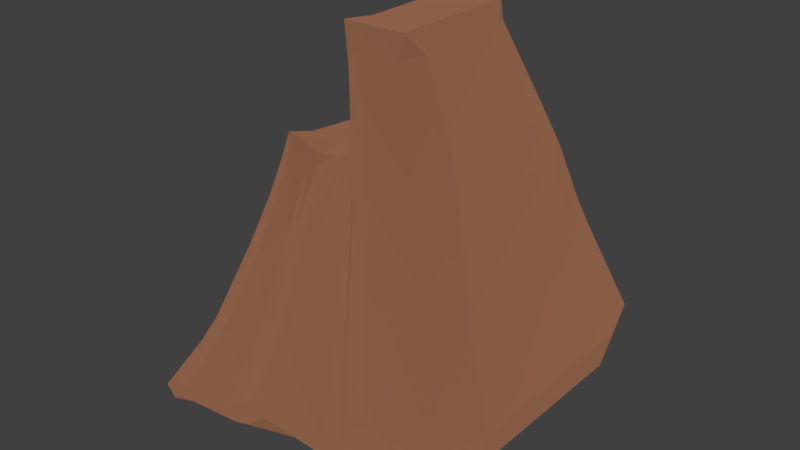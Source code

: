 # Source: stone_medium1.blend  (saved by Blender 2.79.0; exported with 4.5.12 LTS)
import bpy
from mathutils import Matrix  # noqa: F401  (used for matrix-valued properties, if any)

bpy.ops.wm.read_factory_settings(use_empty=True)
scene = bpy.context.scene
scene.name = 'Scene'

# ---- collections
col_collection_1 = bpy.data.collections.new('Collection 1'); scene.collection.children.link(col_collection_1)

# ---- materials (node trees are filled in below, after node groups)
mat_stone_002 = bpy.data.materials.new('Stone.002')
mat_stone_002.alpha_threshold = 0.0
mat_stone_002.roughness = 0.5

# ---- material node trees
mat_stone_002.use_nodes = True; mat_stone_002.node_tree.nodes.clear()
_N = mat_stone_002.node_tree.nodes; _L = mat_stone_002.node_tree.links
n0 = _N.new('ShaderNodeOutputMaterial'); n0.name = 'Material Output'; n0.location = (300, 300)
n1 = _N.new('ShaderNodeBsdfDiffuse'); n1.name = 'Diffuse BSDF'; n1.location = (10, 300)
n1.inputs[0].default_value = (0.2598, 0.1153, 0.06434, 1.0)
n1.inputs[1].default_value = 0.8333
_L.new(n1.outputs[0], n0.inputs[0])
n0.is_active_output = True

# ---- world
world_world = bpy.data.worlds.new('World'); scene.world = world_world
world_world.color = (0.05088, 0.05088, 0.05088)
world_world.use_sun_shadow = False
world_world.sun_shadow_jitter_overblur = 0.0
world_world.cycles.sampling_method = 'MANUAL'

# ---- meshes
me_cube_002 = bpy.data.meshes.new('Cube.002')
me_cube_002.from_pydata([(-1.11, -0.7769, 0.007635), (-0.9898, -0.6588, -0.01529), (-1.1, -1.118, 0.007635), (-0.7085, -0.6949, 1.406), (-0.7191, -0.4657, 1.421), (-0.7553, -0.448, 1.379), (-0.9898, 0.6588, -0.01529), (-1.11, 0.7779, 0.007635), (-1.1, 1.119, 0.007635), (-0.7962, 0.4369, 1.439), (-0.7388, 0.4237, 1.45), (-0.7494, 0.6529, 1.465), (0.9095, -0.6588, -0.01529), (1.141, -0.7727, 0.06729), (1.05, -1.114, 0.06729), (0.6239, -0.6614, 2.182), (0.5325, -0.4431, 2.184), (0.6239, -0.6614, 2.182), (1.05, 1.123, 0.06729), (1.141, 0.7821, 0.06729), (0.9095, 0.6588, -0.01529), (0.6239, 0.695, 2.182), (0.5325, 0.4505, 2.184), (0.6239, 0.695, 2.182), (0.6213, 1.116, 0.06845), (0.5602, 0.6588, -0.01529), (0.4567, 0.6588, -0.01529), (0.5178, 1.116, 0.06845), (0.08812, 0.6179, 2.195), (0.08812, 0.6179, 2.195), (0.1067, 0.3938, 2.11), (0.1795, 0.3997, 2.192), (0.6213, -1.121, 0.06845), (0.5178, -1.121, 0.06845), (0.4567, -0.6588, -0.01529), (0.5602, -0.6588, -0.01529), (0.08812, -0.7385, 2.195), (0.1795, -0.4939, 2.192), (0.1067, -0.4998, 2.11), (0.08812, -0.7385, 2.195), (0.4062, 0.6588, -0.01529), (0.2961, 0.6588, -0.01529), (0.3483, 1.117, 0.0432), (0.4584, 1.117, 0.0432), (0.1968, -0.6958, 1.699), (0.1783, -0.4717, 1.784), (0.1637, -0.4514, 1.674), (0.1968, -0.6958, 1.699), (0.1968, 0.6606, 1.699), (0.1968, 0.6606, 1.699), (0.1681, 0.4428, 1.69), (0.1783, 0.4219, 1.784), (0.4584, -1.12, 0.0432), (0.3483, -1.12, 0.0432), (0.2961, -0.6588, -0.01529), (0.4062, -0.6588, -0.01529), (-0.3648, 1.118, 0.0267), (-0.3315, 0.6588, -0.01529), (-0.447, 0.6588, -0.01529), (-0.4803, 1.118, 0.0267), (-0.2829, -0.6811, 1.527), (-0.26, -0.4433, 1.526), (-0.3255, -0.4667, 1.541), (-0.2829, -0.6811, 1.527), (-0.2829, 0.6753, 1.527), (-0.3149, 0.4291, 1.526), (-0.26, 0.4503, 1.526), (-0.2829, 0.6753, 1.527), (-0.4803, -1.119, 0.0267), (-0.447, -0.6588, -0.01529), (-0.3315, -0.6588, -0.01529), (-0.3648, -1.119, 0.0267), (-0.1489, 0.7129, 1.524), (-0.1717, 0.4751, 1.524), (-0.1186, 0.4861, 1.545), (-0.1489, 0.7129, 1.524), (-0.2772, -0.6588, -0.01529), (-0.2482, -0.6588, -0.01529), (-0.2614, -1.115, 0.04634), (-0.2904, -1.115, 0.04634), (-0.2904, 1.122, 0.04634), (-0.2614, 1.122, 0.04634), (-0.2482, 0.6588, -0.01529), (-0.2772, 0.6588, -0.01529), (-0.1489, -0.6435, 1.524), (-0.1489, -0.6435, 1.524), (-0.123, -0.4081, 1.529), (-0.1717, -0.4185, 1.524), (-0.9507, 0.6588, -0.01529), (-1.031, 1.11, 0.02254), (-0.9198, 1.11, 0.02254), (-0.839, 0.6588, -0.01529), (-0.5323, -0.7809, 1.61), (-0.5323, -0.7809, 1.61), (-0.4792, -0.5302, 1.581), (-0.558, -0.5295, 1.553), (-0.4703, 0.5887, 1.52), (-0.4703, 0.5887, 1.52), (-0.5383, 0.3682, 1.524), (-0.4489, 0.3698, 1.536), (-0.9198, -1.127, 0.02254), (-1.031, -1.127, 0.02254), (-0.9507, -0.6588, -0.01529), (-0.839, -0.6588, -0.01529), (0.02847, 0.7402, 1.646), (0.02847, 0.7402, 1.646), (-0.006187, 0.5035, 1.61), (0.05279, 0.4946, 1.64), (-0.07846, -0.6588, -0.01529), (-0.07872, -1.114, 0.04791), (-0.1907, -1.114, 0.04791), (-0.1904, -0.6588, -0.01529), (-0.1907, 1.123, 0.04791), (-0.07872, 1.123, 0.04791), (-0.07846, 0.6588, -0.01529), (-0.1904, 0.6588, -0.01529), (0.002647, -0.62, 1.554), (0.002647, -0.62, 1.554), (0.04018, -0.4009, 1.594), (-0.01879, -0.3919, 1.564), (-1.331, -0.9005, 0.4386), (-1.281, -1.345, 0.4634), (-1.177, -1.228, 0.5927), (-1.227, -0.783, 0.5679), (-1.227, 0.7939, 0.5679), (-1.177, 1.21, 0.5927), (-1.281, 1.326, 0.4634), (-1.331, 0.9102, 0.4386), (1.208, 1.254, 1.166), (1.35, 0.8359, 1.164), (1.467, 0.9484, 0.9803), (1.325, 1.367, 0.9822), (1.35, -0.741, 1.164), (1.208, -1.184, 1.166), (1.325, -1.305, 0.9822), (1.467, -0.8623, 0.9803), (0.6775, -1.233, 1.174), (0.5192, -1.244, 1.134), (0.5895, -1.358, 0.9488), (0.7478, -1.348, 0.9889), (0.6775, 1.205, 1.174), (0.7478, 1.324, 0.9889), (0.5895, 1.314, 0.9488), (0.5192, 1.194, 1.134), (0.4602, 1.2, 0.9655), (0.5214, 1.319, 0.8035), (0.4077, 1.331, 0.7693), (0.3465, 1.212, 0.9314), (0.4602, -1.238, 0.9655), (0.3465, -1.226, 0.9314), (0.4077, -1.341, 0.7693), (0.5214, -1.353, 0.8035), (-0.5257, 1.203, 0.7517), (-0.4009, 1.222, 0.7912), (-0.428, 1.339, 0.6444), (-0.5527, 1.32, 0.6048), (-0.4009, -1.216, 0.7912), (-0.5257, -1.235, 0.7517), (-0.5527, -1.352, 0.6048), (-0.428, -1.333, 0.6444), (-0.2671, -1.19, 0.9223), (-0.294, -1.31, 0.7574), (-0.236, -1.302, 0.7927), (-0.2091, -1.182, 0.9576), (-0.2671, 1.248, 0.9223), (-0.2091, 1.256, 0.9576), (-0.236, 1.37, 0.7927), (-0.294, 1.362, 0.7574), (-0.8411, 1.151, 0.7239), (-0.9588, 1.275, 0.5809), (-1.099, 1.277, 0.5492), (-0.9809, 1.152, 0.6922), (-0.9809, -1.286, 0.6922), (-1.099, -1.395, 0.5492), (-0.9588, -1.397, 0.5809), (-0.8411, -1.287, 0.7239), (-0.1229, -1.175, 0.9681), (-0.1419, -1.296, 0.8017), (-0.02117, -1.305, 0.7965), (-0.002208, -1.183, 0.9628), (-0.002208, 1.255, 0.9628), (-0.02117, 1.367, 0.7965), (-0.1419, 1.376, 0.8017), (-0.1229, 1.263, 0.9681), (-1.496, 1.57, 0.1111), (-1.536, 1.001, 0.09618), (-1.582, 1.046, 0.1848), (-1.542, 1.616, 0.1997), (1.685, 1.021, 0.3862), (1.515, 1.592, 0.3873), (1.582, 1.645, 0.5751), (1.752, 1.074, 0.574), (1.515, -1.561, 0.3873), (1.685, -0.9753, 0.3862), (1.752, -1.012, 0.574), (1.582, -1.598, 0.5751), (0.7449, -1.589, 0.3666), (0.9371, -1.582, 0.3907), (0.9525, -1.631, 0.5804), (0.7603, -1.638, 0.5563), (0.7449, 1.565, 0.3666), (0.7603, 1.605, 0.5563), (0.9525, 1.611, 0.5804), (0.9371, 1.571, 0.3907), (0.4976, 1.574, 0.2738), (0.5099, 1.616, 0.4215), (0.6814, 1.609, 0.4421), (0.669, 1.567, 0.2943), (0.4976, -1.579, 0.2738), (0.669, -1.586, 0.2943), (0.6814, -1.634, 0.4421), (0.5099, -1.626, 0.4215), (-0.4733, 1.579, 0.2085), (-0.6565, 1.567, 0.1847), (-0.6737, 1.611, 0.305), (-0.4906, 1.623, 0.3288), (-0.6565, -1.586, 0.1847), (-0.4733, -1.575, 0.2085), (-0.4906, -1.62, 0.3288), (-0.6737, -1.631, 0.305), (-0.2995, -1.558, 0.2859), (-0.2959, -1.597, 0.4389), (-0.358, -1.602, 0.4177), (-0.3615, -1.563, 0.2647), (-0.2995, 1.595, 0.2859), (-0.3615, 1.59, 0.2647), (-0.358, 1.64, 0.4177), (-0.2959, 1.645, 0.4389), (-1.373, 1.546, 0.1537), (-1.379, 1.577, 0.2672), (-1.19, 1.576, 0.2862), (-1.184, 1.545, 0.1728), (-1.184, -1.608, 0.1728), (-1.19, -1.667, 0.2862), (-1.379, -1.666, 0.2672), (-1.373, -1.608, 0.1537), (-0.02722, -1.561, 0.2873), (-0.01551, -1.598, 0.4429), (-0.1929, -1.592, 0.446), (-0.2046, -1.555, 0.2904), (-0.2046, 1.598, 0.2904), (-0.1929, 1.65, 0.446), (-0.01551, 1.645, 0.4429), (-0.02722, 1.593, 0.2873), (-1.542, -1.627, 0.1997), (-1.582, -1.04, 0.1848), (-1.536, -0.9957, 0.09618), (-1.496, -1.583, 0.1111), (-1.075, -0.7023, 0.8137), (-1.022, -1.064, 0.8423), (-0.9331, -0.9646, 0.9889), (-0.9863, -0.6034, 0.9603), (-1.075, 0.7146, 0.8137), (-0.9969, 0.612, 0.9758), (-0.9437, 0.9401, 1.004), (-1.022, 1.043, 0.8423), (1.06, 1.091, 1.471), (0.9286, 0.9866, 1.659), (1.052, 0.6561, 1.656), (1.183, 0.7607, 1.469), (1.183, -0.6561, 1.469), (1.052, -0.5615, 1.656), (0.9286, -0.9203, 1.659), (1.06, -1.015, 1.471), (0.5639, -1.068, 1.48), (0.4834, -0.9739, 1.667), (0.3469, -0.9863, 1.621), (0.4274, -1.08, 1.434), (0.5639, 1.039, 1.48), (0.4274, 1.026, 1.434), (0.3469, 0.9206, 1.621), (0.4834, 0.9331, 1.667), (0.3747, 1.032, 1.253), (0.2926, 1.046, 1.214), (0.2468, 0.9466, 1.358), (0.3289, 0.9327, 1.398), (0.3747, -1.074, 1.253), (0.3289, -0.9742, 1.398), (0.2468, -0.9603, 1.358), (0.2926, -1.06, 1.214), (-0.4517, 1.035, 1.015), (-0.4238, 0.9351, 1.158), (-0.3314, 0.9575, 1.204), (-0.3594, 1.057, 1.061), (-0.3594, -1.049, 1.061), (-0.3314, -0.9495, 1.204), (-0.4238, -0.9718, 1.158), (-0.4517, -1.071, 1.015), (-0.2272, -1.021, 1.201), (-0.1732, -1.012, 1.242), (-0.1573, -0.9122, 1.352), (-0.2113, -0.9217, 1.311), (-0.2272, 1.085, 1.201), (-0.2113, 0.9852, 1.311), (-0.1573, 0.9947, 1.352), (-0.1732, 1.094, 1.242), (-0.7086, 0.9791, 0.9855), (-0.8201, 0.9808, 0.9489), (-0.7342, 0.8794, 1.097), (-0.6227, 0.8777, 1.134), (-0.8201, -1.125, 0.9489), (-0.7086, -1.127, 0.9855), (-0.6333, -1.031, 1.149), (-0.7448, -1.03, 1.113), (-0.09285, -1.004, 1.253), (-0.003492, -1.014, 1.247), (0.01518, -0.9125, 1.359), (-0.07417, -0.9024, 1.365), (-0.003492, 1.092, 1.247), (-0.09285, 1.102, 1.253), (-0.06977, 1.005, 1.381), (0.01959, 0.9951, 1.375), (-0.7447, -0.6772, 1.364), (-0.805, -0.5037, 1.296), (-0.7582, -0.7506, 1.323), (-0.7085, -0.6949, 1.406), (-0.8353, 0.4967, 1.34), (-0.8068, 0.6661, 1.454), (-0.7494, 0.6529, 1.465), (-0.7885, 0.7127, 1.367), (0.6206, 0.7448, 2.076), (0.6239, 0.695, 2.182), (0.6239, 0.695, 2.182), (0.712, 0.5265, 2.074), (0.712, -0.4803, 2.074), (0.6239, -0.6614, 2.182), (0.6239, -0.6614, 2.182), (0.6206, -0.7249, 2.076), (0.2354, -0.7766, 2.084), (0.08812, -0.7385, 2.195), (0.08812, -0.7385, 2.195), (0.1625, -0.7825, 2.002), (0.2354, 0.693, 2.084), (0.1625, 0.6871, 2.002), (0.08812, 0.6179, 2.195), (0.08812, 0.6179, 2.195), (0.2028, 0.7097, 1.712), (0.1926, 0.7305, 1.618), (0.1968, 0.6606, 1.699), (0.1968, 0.6606, 1.699), (0.2028, -0.76, 1.712), (0.1968, -0.6958, 1.699), (0.1968, -0.6958, 1.699), (0.1882, -0.7398, 1.602), (-0.3318, 0.717, 1.452), (-0.2829, 0.6753, 1.527), (-0.2829, 0.6753, 1.527), (-0.277, 0.7382, 1.452), (-0.277, -0.7314, 1.452), (-0.2829, -0.6811, 1.527), (-0.2829, -0.6811, 1.527), (-0.3424, -0.7549, 1.467), (-0.1776, -0.7056, 1.488), (-0.1289, -0.6952, 1.493), (-0.1489, -0.6435, 1.524), (-0.1489, -0.6435, 1.524), (-0.1776, 0.764, 1.488), (-0.1489, 0.7129, 1.524), (-0.1489, 0.7129, 1.524), (-0.1245, 0.7751, 1.509), (-0.4817, 0.6598, 1.44), (-0.571, 0.6583, 1.428), (-0.4703, 0.5887, 1.52), (-0.4703, 0.5887, 1.52), (-0.6014, -0.8178, 1.472), (-0.5226, -0.8185, 1.5), (-0.5323, -0.7809, 1.61), (-0.5323, -0.7809, 1.61), (-0.03489, -0.6817, 1.51), (0.02409, -0.6906, 1.54), (0.002647, -0.62, 1.554), (0.002647, -0.62, 1.554), (0.0411, 0.7816, 1.601), (-0.01787, 0.7905, 1.571), (0.02847, 0.7402, 1.646), (0.02847, 0.7402, 1.646)], [], [(98, 10, 4, 95), (40, 26, 34, 55), (24, 203, 189, 18), (312, 5, 9, 317), (22, 31, 37, 16), (8, 184, 228, 89), (326, 17, 36, 329), (43, 207, 200, 27), (322, 23, 15, 325), (33, 196, 209, 52), (53, 208, 236, 109), (50, 107, 118, 46), (339, 48, 29, 334), (113, 243, 204, 42), (355, 84, 60, 349), (346, 67, 72, 357), (65, 99, 94, 62), (73, 66, 61, 87), (245, 120, 127, 186), (358, 75, 105, 374), (91, 58, 69, 103), (68, 216, 232, 100), (19, 188, 193, 13), (101, 235, 247, 2), (350, 63, 93, 366), (363, 96, 64, 345), (342, 47, 117, 370), (375, 104, 49, 338), (81, 224, 240, 112), (110, 239, 220, 78), (303, 364, 314, 250), (168, 296, 280, 152), (176, 304, 289, 163), (140, 268, 256, 128), (160, 288, 284, 156), (165, 295, 309, 183), (157, 287, 301, 175), (153, 283, 292, 164), (144, 272, 269, 143), (149, 279, 305, 179), (180, 308, 273, 147), (137, 267, 276, 148), (172, 300, 249, 122), (133, 263, 264, 136), (129, 259, 260, 132), (123, 248, 252, 124), (6, 88, 102, 1), (335, 28, 21, 321), (14, 192, 197, 32), (367, 92, 3, 315), (25, 20, 12, 35), (30, 51, 45, 38), (114, 41, 54, 108), (330, 39, 44, 341), (57, 83, 76, 70), (106, 74, 86, 119), (82, 115, 111, 77), (90, 231, 213, 59), (318, 11, 97, 362), (79, 223, 217, 71), (56, 212, 225, 80), (371, 116, 85, 354), (227, 166, 182, 241), (211, 150, 178, 237), (219, 158, 174, 233), (187, 126, 170, 229), (215, 154, 167, 226), (238, 177, 162, 221), (222, 161, 159, 218), (230, 169, 155, 214), (199, 138, 151, 210), (242, 181, 146, 205), (206, 145, 142, 201), (195, 134, 139, 198), (125, 255, 297, 171), (191, 130, 135, 194), (202, 141, 131, 190), (234, 173, 121, 244), (299, 360, 344, 281), (307, 368, 353, 290), (271, 332, 320, 257), (291, 352, 348, 285), (294, 359, 373, 310), (286, 351, 365, 302), (282, 347, 356, 293), (275, 336, 333, 270), (278, 343, 369, 306), (311, 372, 337, 274), (266, 331, 340, 277), (251, 313, 316, 253), (262, 327, 328, 265), (258, 323, 324, 261), (254, 319, 361, 298), (0, 1, 2), (3, 4, 5), (6, 7, 8), (9, 10, 11), (12, 13, 14), (15, 16, 17), (18, 19, 20), (21, 22, 23), (24, 25, 26, 27), (28, 29, 30, 31), (32, 33, 34, 35), (36, 37, 38, 39), (40, 41, 42, 43), (44, 45, 46, 47), (48, 49, 50, 51), (52, 53, 54, 55), (56, 57, 58, 59), (60, 61, 62, 63), (64, 65, 66, 67), (68, 69, 70, 71), (72, 73, 74, 75), (76, 77, 78, 79), (80, 81, 82, 83), (84, 85, 86, 87), (88, 89, 90, 91), (92, 93, 94, 95), (96, 97, 98, 99), (100, 101, 102, 103), (104, 105, 106, 107), (108, 109, 110, 111), (112, 113, 114, 115), (116, 117, 118, 119), (120, 121, 122, 123), (124, 125, 126, 127), (128, 129, 130, 131), (132, 133, 134, 135), (136, 137, 138, 139), (140, 141, 142, 143), (144, 145, 146, 147), (148, 149, 150, 151), (152, 153, 154, 155), (156, 157, 158, 159), (160, 161, 162, 163), (164, 165, 166, 167), (168, 169, 170, 171), (172, 173, 174, 175), (176, 177, 178, 179), (180, 181, 182, 183), (184, 185, 186, 187), (188, 189, 190, 191), (192, 193, 194, 195), (196, 197, 198, 199), (200, 201, 202, 203), (204, 205, 206, 207), (208, 209, 210, 211), (212, 213, 214, 215), (216, 217, 218, 219), (220, 221, 222, 223), (224, 225, 226, 227), (228, 229, 230, 231), (232, 233, 234, 235), (236, 237, 238, 239), (240, 241, 242, 243), (244, 245, 246, 247), (248, 249, 250, 251), (252, 253, 254, 255), (256, 257, 258, 259), (260, 261, 262, 263), (264, 265, 266, 267), (268, 269, 270, 271), (272, 273, 274, 275), (276, 277, 278, 279), (280, 281, 282, 283), (284, 285, 286, 287), (288, 289, 290, 291), (292, 293, 294, 295), (296, 297, 298, 299), (300, 301, 302, 303), (304, 305, 306, 307), (308, 309, 310, 311), (312, 313, 314, 315), (316, 317, 318, 319), (320, 321, 322, 323), (324, 325, 326, 327), (328, 329, 330, 331), (332, 333, 334, 335), (336, 337, 338, 339), (340, 341, 342, 343), (344, 345, 346, 347), (348, 349, 350, 351), (352, 353, 354, 355), (356, 357, 358, 359), (360, 361, 362, 363), (364, 365, 366, 367), (368, 369, 370, 371), (372, 373, 374, 375), (6, 1, 0, 7), (315, 3, 5, 312), (4, 10, 9, 5), (184, 8, 7, 185), (88, 6, 8, 89), (31, 22, 21, 28), (188, 19, 18, 189), (12, 20, 19, 13), (22, 16, 15, 23), (192, 14, 13, 193), (35, 12, 14, 32), (95, 4, 3, 92), (20, 25, 24, 18), (51, 30, 29, 48), (55, 34, 33, 52), (16, 37, 36, 17), (30, 38, 37, 31), (25, 35, 34, 26), (196, 33, 32, 197), (203, 24, 27, 200), (26, 40, 43, 27), (38, 45, 44, 39), (107, 50, 49, 104), (108, 54, 53, 109), (207, 43, 42, 204), (40, 55, 54, 41), (50, 46, 45, 51), (208, 53, 52, 209), (83, 57, 56, 80), (87, 61, 60, 84), (99, 65, 64, 96), (103, 69, 68, 100), (57, 70, 69, 58), (212, 56, 59, 213), (65, 62, 61, 66), (216, 68, 71, 217), (66, 73, 72, 67), (70, 76, 79, 71), (115, 82, 81, 112), (119, 86, 85, 116), (223, 79, 78, 220), (73, 87, 86, 74), (82, 77, 76, 83), (224, 81, 80, 225), (58, 91, 90, 59), (62, 94, 93, 63), (10, 98, 97, 11), (1, 102, 101, 2), (231, 90, 89, 228), (91, 103, 102, 88), (98, 95, 94, 99), (235, 101, 100, 232), (74, 106, 105, 75), (77, 111, 110, 78), (41, 114, 113, 42), (46, 118, 117, 47), (106, 119, 118, 107), (239, 110, 109, 236), (114, 108, 111, 115), (243, 113, 112, 240), (244, 121, 120, 245), (255, 125, 124, 252), (259, 129, 128, 256), (263, 133, 132, 260), (267, 137, 136, 264), (268, 140, 143, 269), (272, 144, 147, 273), (279, 149, 148, 276), (283, 153, 152, 280), (287, 157, 156, 284), (288, 160, 163, 289), (295, 165, 164, 292), (296, 168, 171, 297), (300, 172, 175, 301), (304, 176, 179, 305), (308, 180, 183, 309), (165, 183, 182, 166), (149, 179, 178, 150), (157, 175, 174, 158), (125, 171, 170, 126), (153, 164, 167, 154), (176, 163, 162, 177), (160, 156, 159, 161), (168, 152, 155, 169), (137, 148, 151, 138), (180, 147, 146, 181), (144, 143, 142, 145), (133, 136, 139, 134), (172, 122, 121, 173), (129, 132, 135, 130), (140, 128, 131, 141), (123, 124, 127, 120), (126, 187, 186, 127), (130, 191, 190, 131), (134, 195, 194, 135), (138, 199, 198, 139), (141, 202, 201, 142), (145, 206, 205, 146), (150, 211, 210, 151), (154, 215, 214, 155), (158, 219, 218, 159), (161, 222, 221, 162), (166, 227, 226, 167), (169, 230, 229, 170), (173, 234, 233, 174), (177, 238, 237, 178), (181, 242, 241, 182), (2, 247, 246, 0), (245, 186, 185, 246), (202, 190, 189, 203), (191, 194, 193, 188), (234, 244, 247, 235), (195, 198, 197, 192), (206, 201, 200, 207), (242, 205, 204, 243), (199, 210, 209, 196), (230, 214, 213, 231), (222, 218, 217, 223), (238, 221, 220, 239), (215, 226, 225, 212), (187, 229, 228, 184), (219, 233, 232, 216), (211, 237, 236, 208), (227, 241, 240, 224), (122, 249, 248, 123), (319, 254, 253, 316), (323, 258, 257, 320), (327, 262, 261, 324), (331, 266, 265, 328), (332, 271, 270, 333), (336, 275, 274, 337), (343, 278, 277, 340), (347, 282, 281, 344), (351, 286, 285, 348), (352, 291, 290, 353), (359, 294, 293, 356), (360, 299, 298, 361), (364, 303, 302, 365), (368, 307, 306, 369), (372, 311, 310, 373), (294, 310, 309, 295), (278, 306, 305, 279), (286, 302, 301, 287), (254, 298, 297, 255), (282, 293, 292, 283), (307, 290, 289, 304), (291, 285, 284, 288), (299, 281, 280, 296), (266, 277, 276, 267), (311, 274, 273, 308), (275, 270, 269, 272), (262, 265, 264, 263), (303, 250, 249, 300), (258, 261, 260, 259), (271, 257, 256, 268), (251, 253, 252, 248), (250, 314, 313, 251), (11, 318, 317, 9), (23, 322, 321, 21), (17, 326, 325, 15), (39, 330, 329, 36), (28, 335, 334, 29), (48, 339, 338, 49), (47, 342, 341, 44), (67, 346, 345, 64), (63, 350, 349, 60), (84, 355, 354, 85), (75, 358, 357, 72), (96, 363, 362, 97), (92, 367, 366, 93), (116, 371, 370, 117), (104, 375, 374, 105), (358, 374, 373, 359), (342, 370, 369, 343), (350, 366, 365, 351), (318, 362, 361, 319), (346, 357, 356, 347), (371, 354, 353, 368), (355, 349, 348, 352), (363, 345, 344, 360), (330, 341, 340, 331), (375, 338, 337, 372), (339, 334, 333, 336), (326, 329, 328, 327), (367, 315, 314, 364), (322, 325, 324, 323), (335, 321, 320, 332), (312, 317, 316, 313), (0, 246, 185, 7)])
me_cube_002.materials.append(mat_stone_002)
me_cube_002.use_remesh_preserve_volume = False
me_cube_002.use_remesh_preserve_attributes = False
me_cube_002.use_mirror_vertex_groups = False
me_cube_002.update()

# ---- objects
ob_cube_002 = bpy.data.objects.new('Cube.002', me_cube_002)

# ---- transforms, parenting, visibility, modifiers, constraints
ob_cube_002.location = (0.0, 0.0, 0.0)
ob_cube_002.scale = (1.074, 0.9888, 1.98)
ob_cube_002.lineart.crease_threshold = 0.0

# ---- collection membership
col_collection_1.objects.link(ob_cube_002)

# ---- scene / render settings (as saved in the file)
scene.frame_start = 1; scene.frame_end = 250; scene.frame_set(1)
scene.render.engine = 'CYCLES'
scene.render.resolution_percentage = 50
scene.render.dither_intensity = 0.0
scene.cycles.use_denoising = False
scene.cycles.samples = 128
scene.cycles.sampling_pattern = 'TABULATED_SOBOL'
scene.cycles.use_adaptive_sampling = False
scene.cycles.use_light_tree = False
scene.cycles.blur_glossy = 0.0
scene.cycles.sample_clamp_indirect = 0.0
scene.view_settings.view_transform = 'Standard'
bpy.context.view_layer.update()

# ---- added for rendering (the .blend has no active camera and no usable light): camera, sun
cam_auto = bpy.data.cameras.new('AutoCamera')
cam_auto.lens = 50.0
cam_auto.sensor_width = 36.0
cam_auto.clip_end = 1000.0
ob_auto_camera = bpy.data.objects.new('AutoCamera', cam_auto)
scene.collection.objects.link(ob_auto_camera)
ob_auto_camera.location = (6.13911, -7.2653, 6.99567)
ob_auto_camera.rotation_euler = (1.09748, -7.21219e-08, 0.694738)
scene.camera = ob_auto_camera
light_auto_sun = bpy.data.lights.new('AutoSun', 'SUN')
light_auto_sun.energy = 3.0
light_auto_sun.angle = 0.0523599
ob_auto_sun = bpy.data.objects.new('AutoSun', light_auto_sun)
scene.collection.objects.link(ob_auto_sun)
ob_auto_sun.rotation_euler = (0.872665, 0.174533, 0.523599)
bpy.context.view_layer.update()
